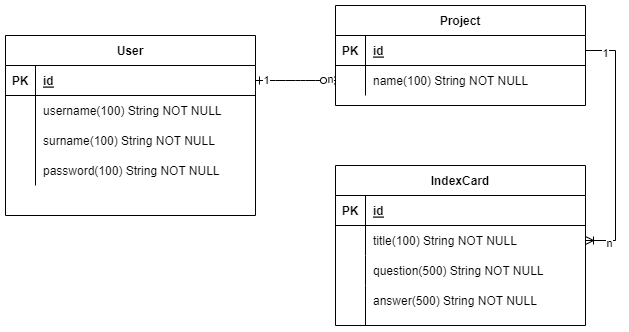

The diagram above was exported from draw.io. Its source (the exported page's mxGraphModel, read from the mxfile embedded in the PNG):
<mxGraphModel dx="504" dy="535" grid="1" gridSize="10" guides="1" tooltips="1" connect="1" arrows="1" fold="1" page="1" pageScale="1" pageWidth="850" pageHeight="1100" math="0" shadow="0" extFonts="Permanent Marker^https://fonts.googleapis.com/css?family=Permanent+Marker">
  <root>
    <mxCell id="0" />
    <mxCell id="1" parent="0" />
    <mxCell id="C-vyLk0tnHw3VtMMgP7b-1" value="" style="edgeStyle=entityRelationEdgeStyle;endArrow=ERzeroToMany;startArrow=ERone;endFill=1;startFill=0;" parent="1" source="C-vyLk0tnHw3VtMMgP7b-24" target="C-vyLk0tnHw3VtMMgP7b-6" edge="1">
      <mxGeometry width="100" height="100" relative="1" as="geometry">
        <mxPoint x="340" y="720" as="sourcePoint" />
        <mxPoint x="440" y="620" as="targetPoint" />
      </mxGeometry>
    </mxCell>
    <mxCell id="dcfiffWUvrS_cZ-5YnZd-16" value="1" style="edgeLabel;html=1;align=center;verticalAlign=middle;resizable=0;points=[];" vertex="1" connectable="0" parent="C-vyLk0tnHw3VtMMgP7b-1">
      <mxGeometry x="-0.7423" relative="1" as="geometry">
        <mxPoint as="offset" />
      </mxGeometry>
    </mxCell>
    <mxCell id="dcfiffWUvrS_cZ-5YnZd-17" value="n" style="edgeLabel;html=1;align=center;verticalAlign=middle;resizable=0;points=[];" vertex="1" connectable="0" parent="C-vyLk0tnHw3VtMMgP7b-1">
      <mxGeometry x="0.8683" y="1" relative="1" as="geometry">
        <mxPoint as="offset" />
      </mxGeometry>
    </mxCell>
    <mxCell id="C-vyLk0tnHw3VtMMgP7b-2" value="Project" style="shape=table;startSize=30;container=1;collapsible=1;childLayout=tableLayout;fixedRows=1;rowLines=0;fontStyle=1;align=center;resizeLast=1;" parent="1" vertex="1">
      <mxGeometry x="450" y="120" width="250" height="100" as="geometry" />
    </mxCell>
    <mxCell id="C-vyLk0tnHw3VtMMgP7b-3" value="" style="shape=partialRectangle;collapsible=0;dropTarget=0;pointerEvents=0;fillColor=none;points=[[0,0.5],[1,0.5]];portConstraint=eastwest;top=0;left=0;right=0;bottom=1;" parent="C-vyLk0tnHw3VtMMgP7b-2" vertex="1">
      <mxGeometry y="30" width="250" height="30" as="geometry" />
    </mxCell>
    <mxCell id="C-vyLk0tnHw3VtMMgP7b-4" value="PK" style="shape=partialRectangle;overflow=hidden;connectable=0;fillColor=none;top=0;left=0;bottom=0;right=0;fontStyle=1;" parent="C-vyLk0tnHw3VtMMgP7b-3" vertex="1">
      <mxGeometry width="30" height="30" as="geometry">
        <mxRectangle width="30" height="30" as="alternateBounds" />
      </mxGeometry>
    </mxCell>
    <mxCell id="C-vyLk0tnHw3VtMMgP7b-5" value="id" style="shape=partialRectangle;overflow=hidden;connectable=0;fillColor=none;top=0;left=0;bottom=0;right=0;align=left;spacingLeft=6;fontStyle=5;" parent="C-vyLk0tnHw3VtMMgP7b-3" vertex="1">
      <mxGeometry x="30" width="220" height="30" as="geometry">
        <mxRectangle width="220" height="30" as="alternateBounds" />
      </mxGeometry>
    </mxCell>
    <mxCell id="C-vyLk0tnHw3VtMMgP7b-6" value="" style="shape=partialRectangle;collapsible=0;dropTarget=0;pointerEvents=0;fillColor=none;points=[[0,0.5],[1,0.5]];portConstraint=eastwest;top=0;left=0;right=0;bottom=0;" parent="C-vyLk0tnHw3VtMMgP7b-2" vertex="1">
      <mxGeometry y="60" width="250" height="30" as="geometry" />
    </mxCell>
    <mxCell id="C-vyLk0tnHw3VtMMgP7b-7" value="" style="shape=partialRectangle;overflow=hidden;connectable=0;fillColor=none;top=0;left=0;bottom=0;right=0;" parent="C-vyLk0tnHw3VtMMgP7b-6" vertex="1">
      <mxGeometry width="30" height="30" as="geometry">
        <mxRectangle width="30" height="30" as="alternateBounds" />
      </mxGeometry>
    </mxCell>
    <mxCell id="C-vyLk0tnHw3VtMMgP7b-8" value="name(100) String NOT NULL" style="shape=partialRectangle;overflow=hidden;connectable=0;fillColor=none;top=0;left=0;bottom=0;right=0;align=left;spacingLeft=6;" parent="C-vyLk0tnHw3VtMMgP7b-6" vertex="1">
      <mxGeometry x="30" width="220" height="30" as="geometry">
        <mxRectangle width="220" height="30" as="alternateBounds" />
      </mxGeometry>
    </mxCell>
    <mxCell id="C-vyLk0tnHw3VtMMgP7b-13" value="IndexCard" style="shape=table;startSize=30;container=1;collapsible=1;childLayout=tableLayout;fixedRows=1;rowLines=0;fontStyle=1;align=center;resizeLast=1;" parent="1" vertex="1">
      <mxGeometry x="450" y="280" width="250" height="160" as="geometry" />
    </mxCell>
    <mxCell id="C-vyLk0tnHw3VtMMgP7b-14" value="" style="shape=partialRectangle;collapsible=0;dropTarget=0;pointerEvents=0;fillColor=none;points=[[0,0.5],[1,0.5]];portConstraint=eastwest;top=0;left=0;right=0;bottom=1;" parent="C-vyLk0tnHw3VtMMgP7b-13" vertex="1">
      <mxGeometry y="30" width="250" height="30" as="geometry" />
    </mxCell>
    <mxCell id="C-vyLk0tnHw3VtMMgP7b-15" value="PK" style="shape=partialRectangle;overflow=hidden;connectable=0;fillColor=none;top=0;left=0;bottom=0;right=0;fontStyle=1;" parent="C-vyLk0tnHw3VtMMgP7b-14" vertex="1">
      <mxGeometry width="30" height="30" as="geometry">
        <mxRectangle width="30" height="30" as="alternateBounds" />
      </mxGeometry>
    </mxCell>
    <mxCell id="C-vyLk0tnHw3VtMMgP7b-16" value="id" style="shape=partialRectangle;overflow=hidden;connectable=0;fillColor=none;top=0;left=0;bottom=0;right=0;align=left;spacingLeft=6;fontStyle=5;" parent="C-vyLk0tnHw3VtMMgP7b-14" vertex="1">
      <mxGeometry x="30" width="220" height="30" as="geometry">
        <mxRectangle width="220" height="30" as="alternateBounds" />
      </mxGeometry>
    </mxCell>
    <mxCell id="C-vyLk0tnHw3VtMMgP7b-17" value="" style="shape=partialRectangle;collapsible=0;dropTarget=0;pointerEvents=0;fillColor=none;points=[[0,0.5],[1,0.5]];portConstraint=eastwest;top=0;left=0;right=0;bottom=0;" parent="C-vyLk0tnHw3VtMMgP7b-13" vertex="1">
      <mxGeometry y="60" width="250" height="30" as="geometry" />
    </mxCell>
    <mxCell id="C-vyLk0tnHw3VtMMgP7b-18" value="" style="shape=partialRectangle;overflow=hidden;connectable=0;fillColor=none;top=0;left=0;bottom=0;right=0;" parent="C-vyLk0tnHw3VtMMgP7b-17" vertex="1">
      <mxGeometry width="30" height="30" as="geometry">
        <mxRectangle width="30" height="30" as="alternateBounds" />
      </mxGeometry>
    </mxCell>
    <mxCell id="C-vyLk0tnHw3VtMMgP7b-19" value="title(100) String NOT NULL" style="shape=partialRectangle;overflow=hidden;connectable=0;fillColor=none;top=0;left=0;bottom=0;right=0;align=left;spacingLeft=6;" parent="C-vyLk0tnHw3VtMMgP7b-17" vertex="1">
      <mxGeometry x="30" width="220" height="30" as="geometry">
        <mxRectangle width="220" height="30" as="alternateBounds" />
      </mxGeometry>
    </mxCell>
    <mxCell id="C-vyLk0tnHw3VtMMgP7b-20" value="" style="shape=partialRectangle;collapsible=0;dropTarget=0;pointerEvents=0;fillColor=none;points=[[0,0.5],[1,0.5]];portConstraint=eastwest;top=0;left=0;right=0;bottom=0;" parent="C-vyLk0tnHw3VtMMgP7b-13" vertex="1">
      <mxGeometry y="90" width="250" height="30" as="geometry" />
    </mxCell>
    <mxCell id="C-vyLk0tnHw3VtMMgP7b-21" value="" style="shape=partialRectangle;overflow=hidden;connectable=0;fillColor=none;top=0;left=0;bottom=0;right=0;" parent="C-vyLk0tnHw3VtMMgP7b-20" vertex="1">
      <mxGeometry width="30" height="30" as="geometry">
        <mxRectangle width="30" height="30" as="alternateBounds" />
      </mxGeometry>
    </mxCell>
    <mxCell id="C-vyLk0tnHw3VtMMgP7b-22" value="question(500) String NOT NULL" style="shape=partialRectangle;overflow=hidden;connectable=0;fillColor=none;top=0;left=0;bottom=0;right=0;align=left;spacingLeft=6;" parent="C-vyLk0tnHw3VtMMgP7b-20" vertex="1">
      <mxGeometry x="30" width="220" height="30" as="geometry">
        <mxRectangle width="220" height="30" as="alternateBounds" />
      </mxGeometry>
    </mxCell>
    <mxCell id="C-vyLk0tnHw3VtMMgP7b-23" value="User" style="shape=table;startSize=30;container=1;collapsible=1;childLayout=tableLayout;fixedRows=1;rowLines=0;fontStyle=1;align=center;resizeLast=1;" parent="1" vertex="1">
      <mxGeometry x="120" y="150" width="250" height="180" as="geometry" />
    </mxCell>
    <mxCell id="C-vyLk0tnHw3VtMMgP7b-24" value="" style="shape=partialRectangle;collapsible=0;dropTarget=0;pointerEvents=0;fillColor=none;points=[[0,0.5],[1,0.5]];portConstraint=eastwest;top=0;left=0;right=0;bottom=1;" parent="C-vyLk0tnHw3VtMMgP7b-23" vertex="1">
      <mxGeometry y="30" width="250" height="30" as="geometry" />
    </mxCell>
    <mxCell id="C-vyLk0tnHw3VtMMgP7b-25" value="PK" style="shape=partialRectangle;overflow=hidden;connectable=0;fillColor=none;top=0;left=0;bottom=0;right=0;fontStyle=1;" parent="C-vyLk0tnHw3VtMMgP7b-24" vertex="1">
      <mxGeometry width="30" height="30" as="geometry">
        <mxRectangle width="30" height="30" as="alternateBounds" />
      </mxGeometry>
    </mxCell>
    <mxCell id="C-vyLk0tnHw3VtMMgP7b-26" value="id" style="shape=partialRectangle;overflow=hidden;connectable=0;fillColor=none;top=0;left=0;bottom=0;right=0;align=left;spacingLeft=6;fontStyle=5;" parent="C-vyLk0tnHw3VtMMgP7b-24" vertex="1">
      <mxGeometry x="30" width="220" height="30" as="geometry">
        <mxRectangle width="220" height="30" as="alternateBounds" />
      </mxGeometry>
    </mxCell>
    <mxCell id="C-vyLk0tnHw3VtMMgP7b-27" value="" style="shape=partialRectangle;collapsible=0;dropTarget=0;pointerEvents=0;fillColor=none;points=[[0,0.5],[1,0.5]];portConstraint=eastwest;top=0;left=0;right=0;bottom=0;" parent="C-vyLk0tnHw3VtMMgP7b-23" vertex="1">
      <mxGeometry y="60" width="250" height="30" as="geometry" />
    </mxCell>
    <mxCell id="C-vyLk0tnHw3VtMMgP7b-28" value="" style="shape=partialRectangle;overflow=hidden;connectable=0;fillColor=none;top=0;left=0;bottom=0;right=0;" parent="C-vyLk0tnHw3VtMMgP7b-27" vertex="1">
      <mxGeometry width="30" height="30" as="geometry">
        <mxRectangle width="30" height="30" as="alternateBounds" />
      </mxGeometry>
    </mxCell>
    <mxCell id="C-vyLk0tnHw3VtMMgP7b-29" value="username(100) String NOT NULL " style="shape=partialRectangle;overflow=hidden;connectable=0;fillColor=none;top=0;left=0;bottom=0;right=0;align=left;spacingLeft=6;" parent="C-vyLk0tnHw3VtMMgP7b-27" vertex="1">
      <mxGeometry x="30" width="220" height="30" as="geometry">
        <mxRectangle width="220" height="30" as="alternateBounds" />
      </mxGeometry>
    </mxCell>
    <mxCell id="dcfiffWUvrS_cZ-5YnZd-3" value="surname(100) String NOT NULL " style="shape=partialRectangle;overflow=hidden;connectable=0;fillColor=none;top=0;left=0;bottom=0;right=0;align=left;spacingLeft=6;" vertex="1" parent="1">
      <mxGeometry x="150" y="240" width="220" height="30" as="geometry">
        <mxRectangle width="220" height="30" as="alternateBounds" />
      </mxGeometry>
    </mxCell>
    <mxCell id="dcfiffWUvrS_cZ-5YnZd-12" value="password(100) String NOT NULL " style="shape=partialRectangle;overflow=hidden;connectable=0;fillColor=none;top=0;left=0;bottom=0;right=0;align=left;spacingLeft=6;" vertex="1" parent="1">
      <mxGeometry x="150" y="270" width="220" height="30" as="geometry">
        <mxRectangle width="220" height="30" as="alternateBounds" />
      </mxGeometry>
    </mxCell>
    <mxCell id="dcfiffWUvrS_cZ-5YnZd-13" value="" style="endArrow=none;html=1;rounded=0;" edge="1" parent="1">
      <mxGeometry width="50" height="50" relative="1" as="geometry">
        <mxPoint x="150" y="300" as="sourcePoint" />
        <mxPoint x="150" y="210" as="targetPoint" />
      </mxGeometry>
    </mxCell>
    <mxCell id="dcfiffWUvrS_cZ-5YnZd-14" value="answer(500) String NOT NULL" style="shape=partialRectangle;overflow=hidden;connectable=0;fillColor=none;top=0;left=0;bottom=0;right=0;align=left;spacingLeft=6;" vertex="1" parent="1">
      <mxGeometry x="480" y="400" width="220" height="30" as="geometry">
        <mxRectangle width="220" height="30" as="alternateBounds" />
      </mxGeometry>
    </mxCell>
    <mxCell id="dcfiffWUvrS_cZ-5YnZd-15" value="" style="endArrow=none;html=1;rounded=0;" edge="1" parent="1">
      <mxGeometry width="50" height="50" relative="1" as="geometry">
        <mxPoint x="480" y="440" as="sourcePoint" />
        <mxPoint x="480" y="400" as="targetPoint" />
      </mxGeometry>
    </mxCell>
    <mxCell id="dcfiffWUvrS_cZ-5YnZd-18" value="" style="edgeStyle=entityRelationEdgeStyle;fontSize=12;html=1;endArrow=ERoneToMany;rounded=0;entryX=1;entryY=0.5;entryDx=0;entryDy=0;exitX=1;exitY=0.5;exitDx=0;exitDy=0;" edge="1" parent="1" source="C-vyLk0tnHw3VtMMgP7b-3" target="C-vyLk0tnHw3VtMMgP7b-17">
      <mxGeometry width="100" height="100" relative="1" as="geometry">
        <mxPoint x="510" y="220" as="sourcePoint" />
        <mxPoint x="610" y="120" as="targetPoint" />
      </mxGeometry>
    </mxCell>
    <mxCell id="dcfiffWUvrS_cZ-5YnZd-19" value="1" style="edgeLabel;html=1;align=center;verticalAlign=middle;resizable=0;points=[];" vertex="1" connectable="0" parent="dcfiffWUvrS_cZ-5YnZd-18">
      <mxGeometry x="-0.8373" y="-2" relative="1" as="geometry">
        <mxPoint y="1" as="offset" />
      </mxGeometry>
    </mxCell>
    <mxCell id="dcfiffWUvrS_cZ-5YnZd-20" value="n" style="edgeLabel;html=1;align=center;verticalAlign=middle;resizable=0;points=[];" vertex="1" connectable="0" parent="dcfiffWUvrS_cZ-5YnZd-18">
      <mxGeometry x="0.8107" y="3" relative="1" as="geometry">
        <mxPoint as="offset" />
      </mxGeometry>
    </mxCell>
  </root>
</mxGraphModel>